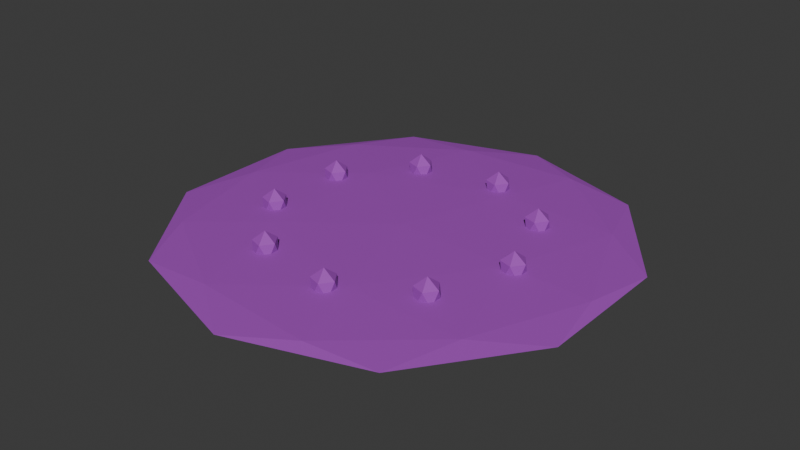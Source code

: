 # Source: PoisonPool.blend  (saved by Blender 5.2.44; exported with 4.5.12 LTS)
import bpy
from mathutils import Matrix  # noqa: F401  (used for matrix-valued properties, if any)

bpy.ops.wm.read_factory_settings(use_empty=True)
scene = bpy.context.scene
scene.name = 'Scene'

# ---- collections
col_collection = bpy.data.collections.new('Collection'); scene.collection.children.link(col_collection)

# ---- materials (node trees are filled in below, after node groups)
mat_pufferpoison = bpy.data.materials.new('PufferPoison')
mat_pufferpoison.diffuse_color = (0.36, 0.055, 0.49, 1.0)

# ---- material node trees
mat_pufferpoison.use_nodes = True; mat_pufferpoison.node_tree.nodes.clear()
_N = mat_pufferpoison.node_tree.nodes; _L = mat_pufferpoison.node_tree.links
n0 = _N.new('ShaderNodeBsdfPrincipled'); n0.name = 'Principled BSDF'; n0.location = (-200, 100)
n0.inputs[0].default_value = (0.36, 0.055, 0.49, 1.0)
n0.inputs[2].default_value = 0.78
n0.inputs[10].default_value = 0.005
n1 = _N.new('ShaderNodeOutputMaterial'); n1.name = 'Material Output'; n1.location = (200, 100)
_L.new(n0.outputs[0], n1.inputs[0])
n1.is_active_output = True

# ---- world
world_world = bpy.data.worlds.new('World'); scene.world = world_world
world_world.use_nodes = True; world_world.node_tree.nodes.clear()
_N = world_world.node_tree.nodes; _L = world_world.node_tree.links
n0 = _N.new('ShaderNodeOutputWorld'); n0.name = 'World Output'; n0.location = (200, 100)
n1 = _N.new('ShaderNodeBackground'); n1.name = 'Background'; n1.location = (-200, 100)
n1.inputs[0].default_value = (0.05088, 0.05088, 0.05088, 1.0)
_L.new(n1.outputs[0], n0.inputs[0])
n0.is_active_output = True
world_world.color = (0.05088, 0.05088, 0.05088)
world_world.sun_shadow_jitter_overblur = 0.0

# ---- meshes
me_puddle = bpy.data.meshes.new('Puddle')
me_puddle.from_pydata([(0.0, 0.0, -0.045), (0.9769, -0.7097, -0.02012), (-0.3731, -1.148, -0.02012), (-1.207, 0.0, -0.02012), (-0.3731, 1.148, -0.02012), (0.9769, 0.7097, -0.02012), (0.3731, -1.148, 0.02012), (-0.9769, -0.7097, 0.02012), (-0.9769, 0.7097, 0.02012), (0.3731, 1.148, 0.02012), (1.207, 0.0, 0.02012), (0.0, 0.0, 0.045), (-0.2193, -0.675, -0.03828), (0.5742, -0.4172, -0.03828), (0.3549, -1.092, -0.02366), (1.148, 0.0, -0.02366), (0.5742, 0.4172, -0.03828), (-0.7097, 0.0, -0.03828), (-0.9291, -0.675, -0.02366), (-0.2193, 0.675, -0.03828), (-0.9291, 0.675, -0.02366), (0.3549, 1.092, -0.02366), (1.284, -0.4172, 0.0), (1.284, 0.4172, 0.0), (0.0, -1.35, 0.0), (0.7935, -1.092, 0.0), (-1.284, -0.4172, 0.0), (-0.7935, -1.092, 0.0), (-0.7935, 1.092, 0.0), (-1.284, 0.4172, 0.0), (0.7935, 1.092, 0.0), (0.0, 1.35, 0.0), (0.9291, -0.675, 0.02366), (-0.3549, -1.092, 0.02366), (-1.148, 0.0, 0.02366), (-0.3549, 1.092, 0.02366), (0.9291, 0.675, 0.02366), (0.2193, -0.675, 0.03828), (0.7097, 0.0, 0.03828), (-0.5742, -0.4172, 0.03828), (-0.5742, 0.4172, 0.03828), (0.2193, 0.675, 0.03828)], [], [(0, 13, 12), (1, 13, 15), (0, 12, 17), (0, 17, 19), (0, 19, 16), (1, 15, 22), (2, 14, 24), (3, 18, 26), (4, 20, 28), (5, 21, 30), (1, 22, 25), (2, 24, 27), (3, 26, 29), (4, 28, 31), (5, 30, 23), (6, 32, 37), (7, 33, 39), (8, 34, 40), (9, 35, 41), (10, 36, 38), (38, 41, 11), (38, 36, 41), (36, 9, 41), (41, 40, 11), (41, 35, 40), (35, 8, 40), (40, 39, 11), (40, 34, 39), (34, 7, 39), (39, 37, 11), (39, 33, 37), (33, 6, 37), (37, 38, 11), (37, 32, 38), (32, 10, 38), (23, 36, 10), (23, 30, 36), (30, 9, 36), (31, 35, 9), (31, 28, 35), (28, 8, 35), (29, 34, 8), (29, 26, 34), (26, 7, 34), (27, 33, 7), (27, 24, 33), (24, 6, 33), (25, 32, 6), (25, 22, 32), (22, 10, 32), (30, 31, 9), (30, 21, 31), (21, 4, 31), (28, 29, 8), (28, 20, 29), (20, 3, 29), (26, 27, 7), (26, 18, 27), (18, 2, 27), (24, 25, 6), (24, 14, 25), (14, 1, 25), (22, 23, 10), (22, 15, 23), (15, 5, 23), (16, 21, 5), (16, 19, 21), (19, 4, 21), (19, 20, 4), (19, 17, 20), (17, 3, 20), (17, 18, 3), (17, 12, 18), (12, 2, 18), (15, 16, 5), (15, 13, 16), (13, 0, 16), (12, 14, 2), (12, 13, 14), (13, 1, 14)])
_uv = me_puddle.uv_layers.new(name='UVMap')
_uv.uv.foreach_set('vector', [0.1818, 0.0, 0.2273, 0.07873, 0.1364, 0.07873, 0.2727, 0.1575, 0.3182, 0.07873, 0.3636, 0.1575, 0.9091, 0.0, 0.9545, 0.07873, 0.8636, 0.07873, 0.7273, 0.0, 0.7727, 0.07873, 0.6818, 0.07873, 0.5455, 0.0, 0.5909, 0.07873, 0.5, 0.07873, 0.2727, 0.1575, 0.3636, 0.1575, 0.3182, 0.2362, 0.09091, 0.1575, 0.1818, 0.1575, 0.1364, 0.2362, 0.8182, 0.1575, 0.9091, 0.1575, 0.8636, 0.2362, 0.6364, 0.1575, 0.7273, 0.1575, 0.6818, 0.2362, 0.4545, 0.1575, 0.5455, 0.1575, 0.5, 0.2362, 0.2727, 0.1575, 0.3182, 0.2362, 0.2273, 0.2362, 0.09091, 0.1575, 0.1364, 0.2362, 0.04546, 0.2362, 0.8182, 0.1575, 0.8636, 0.2362, 0.7727, 0.2362, 0.6364, 0.1575, 0.6818, 0.2362, 0.5909, 0.2362, 0.4545, 0.1575, 0.5, 0.2362, 0.4091, 0.2362, 0.1818, 0.3149, 0.2727, 0.3149, 0.2273, 0.3937, 0.0, 0.3149, 0.09091, 0.3149, 0.04546, 0.3937, 0.7273, 0.3149, 0.8182, 0.3149, 0.7727, 0.3937, 0.5455, 0.3149, 0.6364, 0.3149, 0.5909, 0.3937, 0.3636, 0.3149, 0.4545, 0.3149, 0.4091, 0.3937, 0.4091, 0.3937, 0.5, 0.3937, 0.4545, 0.4724, 0.4091, 0.3937, 0.4545, 0.3149, 0.5, 0.3937, 0.4545, 0.3149, 0.5455, 0.3149, 0.5, 0.3937, 0.5909, 0.3937, 0.6818, 0.3937, 0.6364, 0.4724, 0.5909, 0.3937, 0.6364, 0.3149, 0.6818, 0.3937, 0.6364, 0.3149, 0.7273, 0.3149, 0.6818, 0.3937, 0.7727, 0.3937, 0.8636, 0.3937, 0.8182, 0.4724, 0.7727, 0.3937, 0.8182, 0.3149, 0.8636, 0.3937, 0.8182, 0.3149, 0.9091, 0.3149, 0.8636, 0.3937, 0.04546, 0.3937, 0.1364, 0.3937, 0.09091, 0.4724, 0.04546, 0.3937, 0.09091, 0.3149, 0.1364, 0.3937, 0.09091, 0.3149, 0.1818, 0.3149, 0.1364, 0.3937, 0.2273, 0.3937, 0.3182, 0.3937, 0.2727, 0.4724, 0.2273, 0.3937, 0.2727, 0.3149, 0.3182, 0.3937, 0.2727, 0.3149, 0.3636, 0.3149, 0.3182, 0.3937, 0.4091, 0.2362, 0.4545, 0.3149, 0.3636, 0.3149, 0.4091, 0.2362, 0.5, 0.2362, 0.4545, 0.3149, 0.5, 0.2362, 0.5455, 0.3149, 0.4545, 0.3149, 0.5909, 0.2362, 0.6364, 0.3149, 0.5455, 0.3149, 0.5909, 0.2362, 0.6818, 0.2362, 0.6364, 0.3149, 0.6818, 0.2362, 0.7273, 0.3149, 0.6364, 0.3149, 0.7727, 0.2362, 0.8182, 0.3149, 0.7273, 0.3149, 0.7727, 0.2362, 0.8636, 0.2362, 0.8182, 0.3149, 0.8636, 0.2362, 0.9091, 0.3149, 0.8182, 0.3149, 0.04546, 0.2362, 0.09091, 0.3149, 0.0, 0.3149, 0.04546, 0.2362, 0.1364, 0.2362, 0.09091, 0.3149, 0.1364, 0.2362, 0.1818, 0.3149, 0.09091, 0.3149, 0.2273, 0.2362, 0.2727, 0.3149, 0.1818, 0.3149, 0.2273, 0.2362, 0.3182, 0.2362, 0.2727, 0.3149, 0.3182, 0.2362, 0.3636, 0.3149, 0.2727, 0.3149, 0.5, 0.2362, 0.5909, 0.2362, 0.5455, 0.3149, 0.5, 0.2362, 0.5455, 0.1575, 0.5909, 0.2362, 0.5455, 0.1575, 0.6364, 0.1575, 0.5909, 0.2362, 0.6818, 0.2362, 0.7727, 0.2362, 0.7273, 0.3149, 0.6818, 0.2362, 0.7273, 0.1575, 0.7727, 0.2362, 0.7273, 0.1575, 0.8182, 0.1575, 0.7727, 0.2362, 0.8636, 0.2362, 0.9545, 0.2362, 0.9091, 0.3149, 0.8636, 0.2362, 0.9091, 0.1575, 0.9545, 0.2362, 0.9091, 0.1575, 1.0, 0.1575, 0.9545, 0.2362, 0.1364, 0.2362, 0.2273, 0.2362, 0.1818, 0.3149, 0.1364, 0.2362, 0.1818, 0.1575, 0.2273, 0.2362, 0.1818, 0.1575, 0.2727, 0.1575, 0.2273, 0.2362, 0.3182, 0.2362, 0.4091, 0.2362, 0.3636, 0.3149, 0.3182, 0.2362, 0.3636, 0.1575, 0.4091, 0.2362, 0.3636, 0.1575, 0.4545, 0.1575, 0.4091, 0.2362, 0.5, 0.07873, 0.5455, 0.1575, 0.4545, 0.1575, 0.5, 0.07873, 0.5909, 0.07873, 0.5455, 0.1575, 0.5909, 0.07873, 0.6364, 0.1575, 0.5455, 0.1575, 0.6818, 0.07873, 0.7273, 0.1575, 0.6364, 0.1575, 0.6818, 0.07873, 0.7727, 0.07873, 0.7273, 0.1575, 0.7727, 0.07873, 0.8182, 0.1575, 0.7273, 0.1575, 0.8636, 0.07873, 0.9091, 0.1575, 0.8182, 0.1575, 0.8636, 0.07873, 0.9545, 0.07873, 0.9091, 0.1575, 0.9545, 0.07873, 1.0, 0.1575, 0.9091, 0.1575, 0.3636, 0.1575, 0.4091, 0.07873, 0.4545, 0.1575, 0.3636, 0.1575, 0.3182, 0.07873, 0.4091, 0.07873, 0.3182, 0.07873, 0.3636, 0.0, 0.4091, 0.07873, 0.1364, 0.07873, 0.1818, 0.1575, 0.09091, 0.1575, 0.1364, 0.07873, 0.2273, 0.07873, 0.1818, 0.1575, 0.2273, 0.07873, 0.2727, 0.1575, 0.1818, 0.1575])
me_puddle.materials.append(mat_pufferpoison)
me_puddle.update()
me_bubble0 = bpy.data.meshes.new('Bubble0')
me_bubble0.from_pydata([(0.0, 0.0, -0.1), (0.05789, -0.04206, -0.04472), (-0.02211, -0.06805, -0.04472), (-0.07155, 0.0, -0.04472), (-0.02211, 0.06805, -0.04472), (0.05789, 0.04206, -0.04472), (0.02211, -0.06805, 0.04472), (-0.05789, -0.04206, 0.04472), (-0.05789, 0.04206, 0.04472), (0.02211, 0.06805, 0.04472), (0.07155, 0.0, 0.04472), (0.0, 0.0, 0.1)], [], [(0, 1, 2), (1, 0, 5), (0, 2, 3), (0, 3, 4), (0, 4, 5), (1, 5, 10), (2, 1, 6), (3, 2, 7), (4, 3, 8), (5, 4, 9), (1, 10, 6), (2, 6, 7), (3, 7, 8), (4, 8, 9), (5, 9, 10), (6, 10, 11), (7, 6, 11), (8, 7, 11), (9, 8, 11), (10, 9, 11)])
_uv = me_bubble0.uv_layers.new(name='UVMap')
_uv.uv.foreach_set('vector', [0.1818, 0.0, 0.2727, 0.1575, 0.09091, 0.1575, 0.2727, 0.1575, 0.3636, 0.0, 0.4545, 0.1575, 0.9091, 0.0, 1.0, 0.1575, 0.8182, 0.1575, 0.7273, 0.0, 0.8182, 0.1575, 0.6364, 0.1575, 0.5455, 0.0, 0.6364, 0.1575, 0.4545, 0.1575, 0.2727, 0.1575, 0.4545, 0.1575, 0.3636, 0.3149, 0.09091, 0.1575, 0.2727, 0.1575, 0.1818, 0.3149, 0.8182, 0.1575, 1.0, 0.1575, 0.9091, 0.3149, 0.6364, 0.1575, 0.8182, 0.1575, 0.7273, 0.3149, 0.4545, 0.1575, 0.6364, 0.1575, 0.5455, 0.3149, 0.2727, 0.1575, 0.3636, 0.3149, 0.1818, 0.3149, 0.09091, 0.1575, 0.1818, 0.3149, 0.0, 0.3149, 0.8182, 0.1575, 0.9091, 0.3149, 0.7273, 0.3149, 0.6364, 0.1575, 0.7273, 0.3149, 0.5455, 0.3149, 0.4545, 0.1575, 0.5455, 0.3149, 0.3636, 0.3149, 0.1818, 0.3149, 0.3636, 0.3149, 0.2727, 0.4724, 0.0, 0.3149, 0.1818, 0.3149, 0.09091, 0.4724, 0.7273, 0.3149, 0.9091, 0.3149, 0.8182, 0.4724, 0.5455, 0.3149, 0.7273, 0.3149, 0.6364, 0.4724, 0.3636, 0.3149, 0.5455, 0.3149, 0.4545, 0.4724])
me_bubble0.materials.append(mat_pufferpoison)
me_bubble0.update()
me_bubble1 = bpy.data.meshes.new('Bubble1')
me_bubble1.from_pydata([(0.0, 0.0, -0.1), (0.05789, -0.04206, -0.04472), (-0.02211, -0.06805, -0.04472), (-0.07155, 0.0, -0.04472), (-0.02211, 0.06805, -0.04472), (0.05789, 0.04206, -0.04472), (0.02211, -0.06805, 0.04472), (-0.05789, -0.04206, 0.04472), (-0.05789, 0.04206, 0.04472), (0.02211, 0.06805, 0.04472), (0.07155, 0.0, 0.04472), (0.0, 0.0, 0.1)], [], [(0, 1, 2), (1, 0, 5), (0, 2, 3), (0, 3, 4), (0, 4, 5), (1, 5, 10), (2, 1, 6), (3, 2, 7), (4, 3, 8), (5, 4, 9), (1, 10, 6), (2, 6, 7), (3, 7, 8), (4, 8, 9), (5, 9, 10), (6, 10, 11), (7, 6, 11), (8, 7, 11), (9, 8, 11), (10, 9, 11)])
_uv = me_bubble1.uv_layers.new(name='UVMap')
_uv.uv.foreach_set('vector', [0.1818, 0.0, 0.2727, 0.1575, 0.09091, 0.1575, 0.2727, 0.1575, 0.3636, 0.0, 0.4545, 0.1575, 0.9091, 0.0, 1.0, 0.1575, 0.8182, 0.1575, 0.7273, 0.0, 0.8182, 0.1575, 0.6364, 0.1575, 0.5455, 0.0, 0.6364, 0.1575, 0.4545, 0.1575, 0.2727, 0.1575, 0.4545, 0.1575, 0.3636, 0.3149, 0.09091, 0.1575, 0.2727, 0.1575, 0.1818, 0.3149, 0.8182, 0.1575, 1.0, 0.1575, 0.9091, 0.3149, 0.6364, 0.1575, 0.8182, 0.1575, 0.7273, 0.3149, 0.4545, 0.1575, 0.6364, 0.1575, 0.5455, 0.3149, 0.2727, 0.1575, 0.3636, 0.3149, 0.1818, 0.3149, 0.09091, 0.1575, 0.1818, 0.3149, 0.0, 0.3149, 0.8182, 0.1575, 0.9091, 0.3149, 0.7273, 0.3149, 0.6364, 0.1575, 0.7273, 0.3149, 0.5455, 0.3149, 0.4545, 0.1575, 0.5455, 0.3149, 0.3636, 0.3149, 0.1818, 0.3149, 0.3636, 0.3149, 0.2727, 0.4724, 0.0, 0.3149, 0.1818, 0.3149, 0.09091, 0.4724, 0.7273, 0.3149, 0.9091, 0.3149, 0.8182, 0.4724, 0.5455, 0.3149, 0.7273, 0.3149, 0.6364, 0.4724, 0.3636, 0.3149, 0.5455, 0.3149, 0.4545, 0.4724])
me_bubble1.materials.append(mat_pufferpoison)
me_bubble1.update()
me_bubble2 = bpy.data.meshes.new('Bubble2')
me_bubble2.from_pydata([(0.0, 0.0, -0.1), (0.05789, -0.04206, -0.04472), (-0.02211, -0.06805, -0.04472), (-0.07155, 0.0, -0.04472), (-0.02211, 0.06805, -0.04472), (0.05789, 0.04206, -0.04472), (0.02211, -0.06805, 0.04472), (-0.05789, -0.04206, 0.04472), (-0.05789, 0.04206, 0.04472), (0.02211, 0.06805, 0.04472), (0.07155, 0.0, 0.04472), (0.0, 0.0, 0.1)], [], [(0, 1, 2), (1, 0, 5), (0, 2, 3), (0, 3, 4), (0, 4, 5), (1, 5, 10), (2, 1, 6), (3, 2, 7), (4, 3, 8), (5, 4, 9), (1, 10, 6), (2, 6, 7), (3, 7, 8), (4, 8, 9), (5, 9, 10), (6, 10, 11), (7, 6, 11), (8, 7, 11), (9, 8, 11), (10, 9, 11)])
_uv = me_bubble2.uv_layers.new(name='UVMap')
_uv.uv.foreach_set('vector', [0.1818, 0.0, 0.2727, 0.1575, 0.09091, 0.1575, 0.2727, 0.1575, 0.3636, 0.0, 0.4545, 0.1575, 0.9091, 0.0, 1.0, 0.1575, 0.8182, 0.1575, 0.7273, 0.0, 0.8182, 0.1575, 0.6364, 0.1575, 0.5455, 0.0, 0.6364, 0.1575, 0.4545, 0.1575, 0.2727, 0.1575, 0.4545, 0.1575, 0.3636, 0.3149, 0.09091, 0.1575, 0.2727, 0.1575, 0.1818, 0.3149, 0.8182, 0.1575, 1.0, 0.1575, 0.9091, 0.3149, 0.6364, 0.1575, 0.8182, 0.1575, 0.7273, 0.3149, 0.4545, 0.1575, 0.6364, 0.1575, 0.5455, 0.3149, 0.2727, 0.1575, 0.3636, 0.3149, 0.1818, 0.3149, 0.09091, 0.1575, 0.1818, 0.3149, 0.0, 0.3149, 0.8182, 0.1575, 0.9091, 0.3149, 0.7273, 0.3149, 0.6364, 0.1575, 0.7273, 0.3149, 0.5455, 0.3149, 0.4545, 0.1575, 0.5455, 0.3149, 0.3636, 0.3149, 0.1818, 0.3149, 0.3636, 0.3149, 0.2727, 0.4724, 0.0, 0.3149, 0.1818, 0.3149, 0.09091, 0.4724, 0.7273, 0.3149, 0.9091, 0.3149, 0.8182, 0.4724, 0.5455, 0.3149, 0.7273, 0.3149, 0.6364, 0.4724, 0.3636, 0.3149, 0.5455, 0.3149, 0.4545, 0.4724])
me_bubble2.materials.append(mat_pufferpoison)
me_bubble2.update()
me_bubble3 = bpy.data.meshes.new('Bubble3')
me_bubble3.from_pydata([(0.0, 0.0, -0.1), (0.05789, -0.04206, -0.04472), (-0.02211, -0.06805, -0.04472), (-0.07155, 0.0, -0.04472), (-0.02211, 0.06805, -0.04472), (0.05789, 0.04206, -0.04472), (0.02211, -0.06805, 0.04472), (-0.05789, -0.04206, 0.04472), (-0.05789, 0.04206, 0.04472), (0.02211, 0.06805, 0.04472), (0.07155, 0.0, 0.04472), (0.0, 0.0, 0.1)], [], [(0, 1, 2), (1, 0, 5), (0, 2, 3), (0, 3, 4), (0, 4, 5), (1, 5, 10), (2, 1, 6), (3, 2, 7), (4, 3, 8), (5, 4, 9), (1, 10, 6), (2, 6, 7), (3, 7, 8), (4, 8, 9), (5, 9, 10), (6, 10, 11), (7, 6, 11), (8, 7, 11), (9, 8, 11), (10, 9, 11)])
_uv = me_bubble3.uv_layers.new(name='UVMap')
_uv.uv.foreach_set('vector', [0.1818, 0.0, 0.2727, 0.1575, 0.09091, 0.1575, 0.2727, 0.1575, 0.3636, 0.0, 0.4545, 0.1575, 0.9091, 0.0, 1.0, 0.1575, 0.8182, 0.1575, 0.7273, 0.0, 0.8182, 0.1575, 0.6364, 0.1575, 0.5455, 0.0, 0.6364, 0.1575, 0.4545, 0.1575, 0.2727, 0.1575, 0.4545, 0.1575, 0.3636, 0.3149, 0.09091, 0.1575, 0.2727, 0.1575, 0.1818, 0.3149, 0.8182, 0.1575, 1.0, 0.1575, 0.9091, 0.3149, 0.6364, 0.1575, 0.8182, 0.1575, 0.7273, 0.3149, 0.4545, 0.1575, 0.6364, 0.1575, 0.5455, 0.3149, 0.2727, 0.1575, 0.3636, 0.3149, 0.1818, 0.3149, 0.09091, 0.1575, 0.1818, 0.3149, 0.0, 0.3149, 0.8182, 0.1575, 0.9091, 0.3149, 0.7273, 0.3149, 0.6364, 0.1575, 0.7273, 0.3149, 0.5455, 0.3149, 0.4545, 0.1575, 0.5455, 0.3149, 0.3636, 0.3149, 0.1818, 0.3149, 0.3636, 0.3149, 0.2727, 0.4724, 0.0, 0.3149, 0.1818, 0.3149, 0.09091, 0.4724, 0.7273, 0.3149, 0.9091, 0.3149, 0.8182, 0.4724, 0.5455, 0.3149, 0.7273, 0.3149, 0.6364, 0.4724, 0.3636, 0.3149, 0.5455, 0.3149, 0.4545, 0.4724])
me_bubble3.materials.append(mat_pufferpoison)
me_bubble3.update()
me_bubble4 = bpy.data.meshes.new('Bubble4')
me_bubble4.from_pydata([(0.0, 0.0, -0.1), (0.05789, -0.04206, -0.04472), (-0.02211, -0.06805, -0.04472), (-0.07155, 0.0, -0.04472), (-0.02211, 0.06805, -0.04472), (0.05789, 0.04206, -0.04472), (0.02211, -0.06805, 0.04472), (-0.05789, -0.04206, 0.04472), (-0.05789, 0.04206, 0.04472), (0.02211, 0.06805, 0.04472), (0.07155, 0.0, 0.04472), (0.0, 0.0, 0.1)], [], [(0, 1, 2), (1, 0, 5), (0, 2, 3), (0, 3, 4), (0, 4, 5), (1, 5, 10), (2, 1, 6), (3, 2, 7), (4, 3, 8), (5, 4, 9), (1, 10, 6), (2, 6, 7), (3, 7, 8), (4, 8, 9), (5, 9, 10), (6, 10, 11), (7, 6, 11), (8, 7, 11), (9, 8, 11), (10, 9, 11)])
_uv = me_bubble4.uv_layers.new(name='UVMap')
_uv.uv.foreach_set('vector', [0.1818, 0.0, 0.2727, 0.1575, 0.09091, 0.1575, 0.2727, 0.1575, 0.3636, 0.0, 0.4545, 0.1575, 0.9091, 0.0, 1.0, 0.1575, 0.8182, 0.1575, 0.7273, 0.0, 0.8182, 0.1575, 0.6364, 0.1575, 0.5455, 0.0, 0.6364, 0.1575, 0.4545, 0.1575, 0.2727, 0.1575, 0.4545, 0.1575, 0.3636, 0.3149, 0.09091, 0.1575, 0.2727, 0.1575, 0.1818, 0.3149, 0.8182, 0.1575, 1.0, 0.1575, 0.9091, 0.3149, 0.6364, 0.1575, 0.8182, 0.1575, 0.7273, 0.3149, 0.4545, 0.1575, 0.6364, 0.1575, 0.5455, 0.3149, 0.2727, 0.1575, 0.3636, 0.3149, 0.1818, 0.3149, 0.09091, 0.1575, 0.1818, 0.3149, 0.0, 0.3149, 0.8182, 0.1575, 0.9091, 0.3149, 0.7273, 0.3149, 0.6364, 0.1575, 0.7273, 0.3149, 0.5455, 0.3149, 0.4545, 0.1575, 0.5455, 0.3149, 0.3636, 0.3149, 0.1818, 0.3149, 0.3636, 0.3149, 0.2727, 0.4724, 0.0, 0.3149, 0.1818, 0.3149, 0.09091, 0.4724, 0.7273, 0.3149, 0.9091, 0.3149, 0.8182, 0.4724, 0.5455, 0.3149, 0.7273, 0.3149, 0.6364, 0.4724, 0.3636, 0.3149, 0.5455, 0.3149, 0.4545, 0.4724])
me_bubble4.materials.append(mat_pufferpoison)
me_bubble4.update()
me_bubble5 = bpy.data.meshes.new('Bubble5')
me_bubble5.from_pydata([(0.0, 0.0, -0.1), (0.05789, -0.04206, -0.04472), (-0.02211, -0.06805, -0.04472), (-0.07155, 0.0, -0.04472), (-0.02211, 0.06805, -0.04472), (0.05789, 0.04206, -0.04472), (0.02211, -0.06805, 0.04472), (-0.05789, -0.04206, 0.04472), (-0.05789, 0.04206, 0.04472), (0.02211, 0.06805, 0.04472), (0.07155, 0.0, 0.04472), (0.0, 0.0, 0.1)], [], [(0, 1, 2), (1, 0, 5), (0, 2, 3), (0, 3, 4), (0, 4, 5), (1, 5, 10), (2, 1, 6), (3, 2, 7), (4, 3, 8), (5, 4, 9), (1, 10, 6), (2, 6, 7), (3, 7, 8), (4, 8, 9), (5, 9, 10), (6, 10, 11), (7, 6, 11), (8, 7, 11), (9, 8, 11), (10, 9, 11)])
_uv = me_bubble5.uv_layers.new(name='UVMap')
_uv.uv.foreach_set('vector', [0.1818, 0.0, 0.2727, 0.1575, 0.09091, 0.1575, 0.2727, 0.1575, 0.3636, 0.0, 0.4545, 0.1575, 0.9091, 0.0, 1.0, 0.1575, 0.8182, 0.1575, 0.7273, 0.0, 0.8182, 0.1575, 0.6364, 0.1575, 0.5455, 0.0, 0.6364, 0.1575, 0.4545, 0.1575, 0.2727, 0.1575, 0.4545, 0.1575, 0.3636, 0.3149, 0.09091, 0.1575, 0.2727, 0.1575, 0.1818, 0.3149, 0.8182, 0.1575, 1.0, 0.1575, 0.9091, 0.3149, 0.6364, 0.1575, 0.8182, 0.1575, 0.7273, 0.3149, 0.4545, 0.1575, 0.6364, 0.1575, 0.5455, 0.3149, 0.2727, 0.1575, 0.3636, 0.3149, 0.1818, 0.3149, 0.09091, 0.1575, 0.1818, 0.3149, 0.0, 0.3149, 0.8182, 0.1575, 0.9091, 0.3149, 0.7273, 0.3149, 0.6364, 0.1575, 0.7273, 0.3149, 0.5455, 0.3149, 0.4545, 0.1575, 0.5455, 0.3149, 0.3636, 0.3149, 0.1818, 0.3149, 0.3636, 0.3149, 0.2727, 0.4724, 0.0, 0.3149, 0.1818, 0.3149, 0.09091, 0.4724, 0.7273, 0.3149, 0.9091, 0.3149, 0.8182, 0.4724, 0.5455, 0.3149, 0.7273, 0.3149, 0.6364, 0.4724, 0.3636, 0.3149, 0.5455, 0.3149, 0.4545, 0.4724])
me_bubble5.materials.append(mat_pufferpoison)
me_bubble5.update()
me_bubble6 = bpy.data.meshes.new('Bubble6')
me_bubble6.from_pydata([(0.0, 0.0, -0.1), (0.05789, -0.04206, -0.04472), (-0.02211, -0.06805, -0.04472), (-0.07155, 0.0, -0.04472), (-0.02211, 0.06805, -0.04472), (0.05789, 0.04206, -0.04472), (0.02211, -0.06805, 0.04472), (-0.05789, -0.04206, 0.04472), (-0.05789, 0.04206, 0.04472), (0.02211, 0.06805, 0.04472), (0.07155, 0.0, 0.04472), (0.0, 0.0, 0.1)], [], [(0, 1, 2), (1, 0, 5), (0, 2, 3), (0, 3, 4), (0, 4, 5), (1, 5, 10), (2, 1, 6), (3, 2, 7), (4, 3, 8), (5, 4, 9), (1, 10, 6), (2, 6, 7), (3, 7, 8), (4, 8, 9), (5, 9, 10), (6, 10, 11), (7, 6, 11), (8, 7, 11), (9, 8, 11), (10, 9, 11)])
_uv = me_bubble6.uv_layers.new(name='UVMap')
_uv.uv.foreach_set('vector', [0.1818, 0.0, 0.2727, 0.1575, 0.09091, 0.1575, 0.2727, 0.1575, 0.3636, 0.0, 0.4545, 0.1575, 0.9091, 0.0, 1.0, 0.1575, 0.8182, 0.1575, 0.7273, 0.0, 0.8182, 0.1575, 0.6364, 0.1575, 0.5455, 0.0, 0.6364, 0.1575, 0.4545, 0.1575, 0.2727, 0.1575, 0.4545, 0.1575, 0.3636, 0.3149, 0.09091, 0.1575, 0.2727, 0.1575, 0.1818, 0.3149, 0.8182, 0.1575, 1.0, 0.1575, 0.9091, 0.3149, 0.6364, 0.1575, 0.8182, 0.1575, 0.7273, 0.3149, 0.4545, 0.1575, 0.6364, 0.1575, 0.5455, 0.3149, 0.2727, 0.1575, 0.3636, 0.3149, 0.1818, 0.3149, 0.09091, 0.1575, 0.1818, 0.3149, 0.0, 0.3149, 0.8182, 0.1575, 0.9091, 0.3149, 0.7273, 0.3149, 0.6364, 0.1575, 0.7273, 0.3149, 0.5455, 0.3149, 0.4545, 0.1575, 0.5455, 0.3149, 0.3636, 0.3149, 0.1818, 0.3149, 0.3636, 0.3149, 0.2727, 0.4724, 0.0, 0.3149, 0.1818, 0.3149, 0.09091, 0.4724, 0.7273, 0.3149, 0.9091, 0.3149, 0.8182, 0.4724, 0.5455, 0.3149, 0.7273, 0.3149, 0.6364, 0.4724, 0.3636, 0.3149, 0.5455, 0.3149, 0.4545, 0.4724])
me_bubble6.materials.append(mat_pufferpoison)
me_bubble6.update()
me_bubble7 = bpy.data.meshes.new('Bubble7')
me_bubble7.from_pydata([(0.0, 0.0, -0.1), (0.05789, -0.04206, -0.04472), (-0.02211, -0.06805, -0.04472), (-0.07155, 0.0, -0.04472), (-0.02211, 0.06805, -0.04472), (0.05789, 0.04206, -0.04472), (0.02211, -0.06805, 0.04472), (-0.05789, -0.04206, 0.04472), (-0.05789, 0.04206, 0.04472), (0.02211, 0.06805, 0.04472), (0.07155, 0.0, 0.04472), (0.0, 0.0, 0.1)], [], [(0, 1, 2), (1, 0, 5), (0, 2, 3), (0, 3, 4), (0, 4, 5), (1, 5, 10), (2, 1, 6), (3, 2, 7), (4, 3, 8), (5, 4, 9), (1, 10, 6), (2, 6, 7), (3, 7, 8), (4, 8, 9), (5, 9, 10), (6, 10, 11), (7, 6, 11), (8, 7, 11), (9, 8, 11), (10, 9, 11)])
_uv = me_bubble7.uv_layers.new(name='UVMap')
_uv.uv.foreach_set('vector', [0.1818, 0.0, 0.2727, 0.1575, 0.09091, 0.1575, 0.2727, 0.1575, 0.3636, 0.0, 0.4545, 0.1575, 0.9091, 0.0, 1.0, 0.1575, 0.8182, 0.1575, 0.7273, 0.0, 0.8182, 0.1575, 0.6364, 0.1575, 0.5455, 0.0, 0.6364, 0.1575, 0.4545, 0.1575, 0.2727, 0.1575, 0.4545, 0.1575, 0.3636, 0.3149, 0.09091, 0.1575, 0.2727, 0.1575, 0.1818, 0.3149, 0.8182, 0.1575, 1.0, 0.1575, 0.9091, 0.3149, 0.6364, 0.1575, 0.8182, 0.1575, 0.7273, 0.3149, 0.4545, 0.1575, 0.6364, 0.1575, 0.5455, 0.3149, 0.2727, 0.1575, 0.3636, 0.3149, 0.1818, 0.3149, 0.09091, 0.1575, 0.1818, 0.3149, 0.0, 0.3149, 0.8182, 0.1575, 0.9091, 0.3149, 0.7273, 0.3149, 0.6364, 0.1575, 0.7273, 0.3149, 0.5455, 0.3149, 0.4545, 0.1575, 0.5455, 0.3149, 0.3636, 0.3149, 0.1818, 0.3149, 0.3636, 0.3149, 0.2727, 0.4724, 0.0, 0.3149, 0.1818, 0.3149, 0.09091, 0.4724, 0.7273, 0.3149, 0.9091, 0.3149, 0.8182, 0.4724, 0.5455, 0.3149, 0.7273, 0.3149, 0.6364, 0.4724, 0.3636, 0.3149, 0.5455, 0.3149, 0.4545, 0.4724])
me_bubble7.materials.append(mat_pufferpoison)
me_bubble7.update()
me_bubble8 = bpy.data.meshes.new('Bubble8')
me_bubble8.from_pydata([(0.0, 0.0, -0.1), (0.05789, -0.04206, -0.04472), (-0.02211, -0.06805, -0.04472), (-0.07155, 0.0, -0.04472), (-0.02211, 0.06805, -0.04472), (0.05789, 0.04206, -0.04472), (0.02211, -0.06805, 0.04472), (-0.05789, -0.04206, 0.04472), (-0.05789, 0.04206, 0.04472), (0.02211, 0.06805, 0.04472), (0.07155, 0.0, 0.04472), (0.0, 0.0, 0.1)], [], [(0, 1, 2), (1, 0, 5), (0, 2, 3), (0, 3, 4), (0, 4, 5), (1, 5, 10), (2, 1, 6), (3, 2, 7), (4, 3, 8), (5, 4, 9), (1, 10, 6), (2, 6, 7), (3, 7, 8), (4, 8, 9), (5, 9, 10), (6, 10, 11), (7, 6, 11), (8, 7, 11), (9, 8, 11), (10, 9, 11)])
_uv = me_bubble8.uv_layers.new(name='UVMap')
_uv.uv.foreach_set('vector', [0.1818, 0.0, 0.2727, 0.1575, 0.09091, 0.1575, 0.2727, 0.1575, 0.3636, 0.0, 0.4545, 0.1575, 0.9091, 0.0, 1.0, 0.1575, 0.8182, 0.1575, 0.7273, 0.0, 0.8182, 0.1575, 0.6364, 0.1575, 0.5455, 0.0, 0.6364, 0.1575, 0.4545, 0.1575, 0.2727, 0.1575, 0.4545, 0.1575, 0.3636, 0.3149, 0.09091, 0.1575, 0.2727, 0.1575, 0.1818, 0.3149, 0.8182, 0.1575, 1.0, 0.1575, 0.9091, 0.3149, 0.6364, 0.1575, 0.8182, 0.1575, 0.7273, 0.3149, 0.4545, 0.1575, 0.6364, 0.1575, 0.5455, 0.3149, 0.2727, 0.1575, 0.3636, 0.3149, 0.1818, 0.3149, 0.09091, 0.1575, 0.1818, 0.3149, 0.0, 0.3149, 0.8182, 0.1575, 0.9091, 0.3149, 0.7273, 0.3149, 0.6364, 0.1575, 0.7273, 0.3149, 0.5455, 0.3149, 0.4545, 0.1575, 0.5455, 0.3149, 0.3636, 0.3149, 0.1818, 0.3149, 0.3636, 0.3149, 0.2727, 0.4724, 0.0, 0.3149, 0.1818, 0.3149, 0.09091, 0.4724, 0.7273, 0.3149, 0.9091, 0.3149, 0.8182, 0.4724, 0.5455, 0.3149, 0.7273, 0.3149, 0.6364, 0.4724, 0.3636, 0.3149, 0.5455, 0.3149, 0.4545, 0.4724])
me_bubble8.materials.append(mat_pufferpoison)
me_bubble8.update()

# ---- objects
ob_poisonpool = bpy.data.objects.new('PoisonPool', None)
ob_grip = bpy.data.objects.new('Grip', None)
ob_forward = bpy.data.objects.new('Forward', None)
ob_puddle = bpy.data.objects.new('Puddle', me_puddle)
ob_bubble0 = bpy.data.objects.new('Bubble0', me_bubble0)
ob_bubble1 = bpy.data.objects.new('Bubble1', me_bubble1)
ob_bubble2 = bpy.data.objects.new('Bubble2', me_bubble2)
ob_bubble3 = bpy.data.objects.new('Bubble3', me_bubble3)
ob_bubble4 = bpy.data.objects.new('Bubble4', me_bubble4)
ob_bubble5 = bpy.data.objects.new('Bubble5', me_bubble5)
ob_bubble6 = bpy.data.objects.new('Bubble6', me_bubble6)
ob_bubble7 = bpy.data.objects.new('Bubble7', me_bubble7)
ob_bubble8 = bpy.data.objects.new('Bubble8', me_bubble8)

# ---- transforms, parenting, visibility, modifiers, constraints
ob_poisonpool.location = (0.0, 0.0, 0.0)
ob_grip.parent = ob_poisonpool
ob_grip.location = (0.0, 0.0, 0.0)
ob_forward.parent = ob_poisonpool
ob_forward.location = (0.0, -0.3, 0.05)
ob_puddle.parent = ob_poisonpool
ob_puddle.location = (0.0, 0.0, 0.025)
ob_bubble0.parent = ob_poisonpool
ob_bubble0.location = (0.75, 0.0, 0.065)
ob_bubble1.parent = ob_poisonpool
ob_bubble1.location = (0.5745, 0.4821, 0.065)
ob_bubble2.parent = ob_poisonpool
ob_bubble2.location = (0.1302, 0.7386, 0.065)
ob_bubble3.parent = ob_poisonpool
ob_bubble3.location = (-0.375, 0.6495, 0.065)
ob_bubble4.parent = ob_poisonpool
ob_bubble4.location = (-0.7048, 0.2565, 0.065)
ob_bubble5.parent = ob_poisonpool
ob_bubble5.location = (-0.7048, -0.2565, 0.065)
ob_bubble6.parent = ob_poisonpool
ob_bubble6.location = (-0.375, -0.6495, 0.065)
ob_bubble7.parent = ob_poisonpool
ob_bubble7.location = (0.1302, -0.7386, 0.065)
ob_bubble8.parent = ob_poisonpool
ob_bubble8.location = (0.5745, -0.4821, 0.065)

# ---- collection membership
scene.collection.objects.link(ob_poisonpool)
scene.collection.objects.link(ob_grip)
scene.collection.objects.link(ob_forward)
col_collection.objects.link(ob_puddle)
col_collection.objects.link(ob_bubble0)
col_collection.objects.link(ob_bubble1)
col_collection.objects.link(ob_bubble2)
col_collection.objects.link(ob_bubble3)
col_collection.objects.link(ob_bubble4)
col_collection.objects.link(ob_bubble5)
col_collection.objects.link(ob_bubble6)
col_collection.objects.link(ob_bubble7)
col_collection.objects.link(ob_bubble8)

# ---- scene / render settings (as saved in the file)
scene.frame_start = 1; scene.frame_end = 250; scene.frame_set(1)
scene.render.engine = 'BLENDER_EEVEE_NEXT'
scene.render.bake_bias = 0.0
scene.render.bake_samples = 0
scene.render.compositor_device = 'GPU'
scene.eevee.use_volume_custom_range = False
scene.eevee.fast_gi_thickness_near = 0.1
scene.eevee.fast_gi_thickness_far = 0.0
scene.eevee.ray_tracing_options.screen_trace_thickness = 0.1
bpy.context.view_layer.update()

# ---- added for rendering (the .blend has no active camera and no usable light): camera, sun
cam_auto = bpy.data.cameras.new('AutoCamera')
cam_auto.lens = 50.0
cam_auto.sensor_width = 36.0
cam_auto.clip_end = 1000.0
ob_auto_camera = bpy.data.objects.new('AutoCamera', cam_auto)
scene.collection.objects.link(ob_auto_camera)
ob_auto_camera.location = (3.45245, -4.14294, 2.82696)
ob_auto_camera.rotation_euler = (1.09748, -7.21219e-08, 0.694738)
scene.camera = ob_auto_camera
light_auto_sun = bpy.data.lights.new('AutoSun', 'SUN')
light_auto_sun.energy = 3.0
light_auto_sun.angle = 0.0523599
ob_auto_sun = bpy.data.objects.new('AutoSun', light_auto_sun)
scene.collection.objects.link(ob_auto_sun)
ob_auto_sun.rotation_euler = (0.872665, 0.174533, 0.523599)
bpy.context.view_layer.update()

